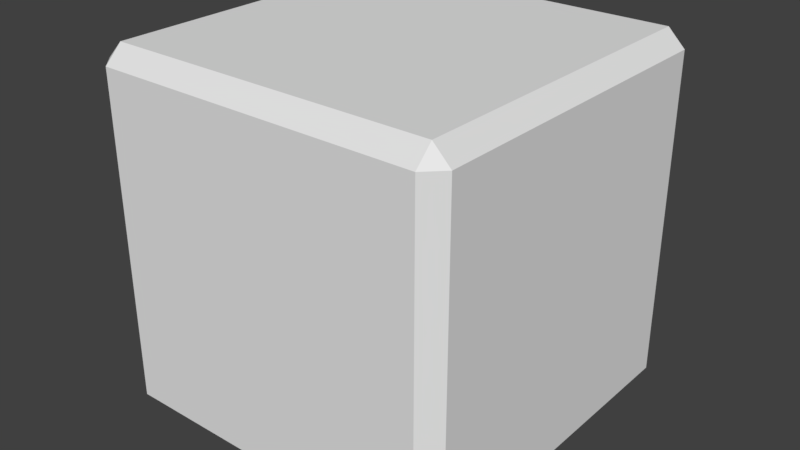 # Source: skull.blend  (saved by Blender 2.77.1; exported with 4.5.12 LTS)
import bpy
from mathutils import Matrix  # noqa: F401  (used for matrix-valued properties, if any)

bpy.ops.wm.read_factory_settings(use_empty=True)
scene = bpy.context.scene
scene.name = 'Scene'

# ---- collections
col_collection_1 = bpy.data.collections.new('Collection 1'); scene.collection.children.link(col_collection_1)

# ---- materials (node trees are filled in below, after node groups)
mat_material = bpy.data.materials.new('Material')
mat_material.alpha_threshold = 0.0
mat_material.use_transparent_shadow = False
mat_material.roughness = 0.5
mat_material.line_color = (0.0, 0.0, 0.0, 1.0)

# ---- material node trees

# ---- world
world_world = bpy.data.worlds.new('World'); scene.world = world_world
world_world.color = (0.05088, 0.05088, 0.05088)
world_world.use_sun_shadow = False
world_world.sun_shadow_jitter_overblur = 0.0
world_world.cycles.sampling_method = 'MANUAL'

# ---- meshes
me_cube = bpy.data.meshes.new('Cube')
me_cube.from_pydata([(-0.1087, -0.1087, 0.1201), (-0.1201, -0.1087, 0.1087), (-0.1087, -0.1201, 0.1087), (-0.1087, 0.1087, 0.1201), (-0.1087, 0.1201, 0.1087), (-0.1201, 0.1087, 0.1087), (-0.1087, 0.1201, -0.1087), (-0.1087, 0.1087, -0.1201), (-0.1201, 0.1087, -0.1087), (-0.1087, -0.1201, -0.1087), (-0.1201, -0.1087, -0.1087), (-0.1087, -0.1087, -0.1201), (0.1087, -0.1201, 0.1087), (0.1201, -0.1087, 0.1087), (0.1087, -0.1087, 0.1201), (0.1087, 0.1201, 0.1087), (0.1087, 0.1087, 0.1201), (0.1201, 0.1087, 0.1087), (0.1087, 0.1087, -0.1201), (0.1087, 0.1201, -0.1087), (0.1201, 0.1087, -0.1087), (0.1087, -0.1087, -0.1201), (0.1201, -0.1087, -0.1087), (0.1087, -0.1201, -0.1087)], [], [(12, 2, 9, 23), (4, 15, 19, 6), (7, 18, 21, 11), (13, 22, 20, 17), (0, 14, 16, 3), (0, 1, 2), (3, 4, 5), (6, 7, 8), (9, 10, 11), (12, 13, 14), (15, 16, 17), (18, 19, 20), (21, 22, 23), (0, 3, 5, 1), (1, 10, 9, 2), (2, 12, 14, 0), (4, 6, 8, 5), (3, 16, 15, 4), (7, 11, 10, 8), (6, 19, 18, 7), (11, 21, 23, 9), (13, 17, 16, 14), (12, 23, 22, 13), (17, 20, 19, 15), (20, 22, 21, 18), (1, 5, 8, 10)])
_uv = me_cube.uv_layers.new(name='UVMap')
_uv.uv.foreach_set('vector', [0.5237, 0.04749, 0.9763, 0.04749, 0.9763, 0.9525, 0.5237, 0.9525, 0.5237, 0.04749, 0.9763, 0.04749, 0.9763, 0.9525, 0.5237, 0.9525, 0.5237, 0.04749, 0.9763, 0.04749, 0.9763, 0.9525, 0.5237, 0.9525, 0.5237, 0.04749, 0.9763, 0.04749, 0.9763, 0.9525, 0.5237, 0.9525, 0.02374, 0.04749, 0.4763, 0.04749, 0.4763, 0.9525, 0.02374, 0.9525, 0.02374, 0.04749, 0.0, 0.04749, 0.02374, 0.0, 0.02374, 0.9525, 0.02374, 1.0, 0.0, 0.9525, 0.5237, 0.9525, 0.5237, 1.0, 0.5, 0.9525, 0.9763, 0.9525, 1.0, 0.9525, 0.9763, 1.0, 0.5237, 0.04749, 0.5, 0.04749, 0.5237, 0.0, 0.9763, 0.04749, 0.9763, 0.0, 1.0, 0.04749, 0.9763, 0.04749, 0.9763, 0.0, 1.0, 0.04749, 0.9763, 0.9525, 1.0, 0.9525, 0.9763, 1.0, 0.02374, 0.04749, 0.02374, 0.9525, 0.0, 0.9525, 0.0, 0.04749, 0.5237, 0.04749, 0.5237, 0.9525, 0.5, 0.9525, 0.5, 0.04749, 0.9763, 0.04749, 0.5237, 0.04749, 0.5237, 0.0, 0.9763, 0.0, 0.5237, 0.04749, 0.5237, 0.9525, 0.5, 0.9525, 0.5, 0.04749, 0.02374, 0.9525, 0.4763, 0.9525, 0.4763, 1.0, 0.02374, 1.0, 0.5237, 0.04749, 0.5237, 0.9525, 0.5, 0.9525, 0.5, 0.04749, 0.5237, 0.9525, 0.9763, 0.9525, 0.9763, 1.0, 0.5237, 1.0, 0.5237, 0.9525, 0.9763, 0.9525, 0.9763, 1.0, 0.5237, 1.0, 0.5237, 0.04749, 0.5237, 0.9525, 0.4763, 0.9525, 0.4763, 0.04749, 0.5237, 0.04749, 0.5237, 0.9525, 0.5, 0.9525, 0.5, 0.04749, 0.5237, 0.9525, 0.9763, 0.9525, 0.9763, 1.0, 0.5237, 1.0, 0.9763, 0.9525, 0.9763, 0.04749, 1.0, 0.04749, 1.0, 0.9525, 0.5237, 0.04749, 0.9763, 0.04749, 0.9763, 0.9525, 0.5237, 0.9525])
me_cube.materials.append(mat_material)
me_cube.use_remesh_preserve_volume = False
me_cube.use_remesh_preserve_attributes = False
me_cube.use_mirror_vertex_groups = False
me_cube.update()

# ---- objects
ob_cube = bpy.data.objects.new('Cube', me_cube)

# ---- transforms, parenting, visibility, modifiers, constraints
ob_cube.location = (0.0, 0.0, 0.0)
ob_cube.lock_rotations_4d = False
ob_cube.empty_display_type = 'ARROWS'
ob_cube.lineart.crease_threshold = 0.0

# ---- collection membership
col_collection_1.objects.link(ob_cube)

# ---- scene / render settings (as saved in the file)
scene.frame_start = 1; scene.frame_end = 250; scene.frame_set(1)
scene.render.engine = 'BLENDER_EEVEE_NEXT'
scene.render.resolution_percentage = 50
scene.render.dither_intensity = 0.0
scene.cycles.use_denoising = False
scene.cycles.samples = 128
scene.cycles.sampling_pattern = 'TABULATED_SOBOL'
scene.cycles.light_sampling_threshold = 0.0
scene.cycles.use_adaptive_sampling = False
scene.cycles.use_light_tree = False
scene.cycles.blur_glossy = 0.0
scene.cycles.sample_clamp_indirect = 0.0
scene.view_settings.view_transform = 'Standard'
bpy.context.view_layer.update()

# ---- added for rendering (the .blend has no active camera and no usable light): camera, sun
cam_auto = bpy.data.cameras.new('AutoCamera')
cam_auto.lens = 50.0
cam_auto.sensor_width = 36.0
cam_auto.clip_end = 1000.0
ob_auto_camera = bpy.data.objects.new('AutoCamera', cam_auto)
scene.collection.objects.link(ob_auto_camera)
ob_auto_camera.location = (0.38482, -0.461785, 0.307856)
ob_auto_camera.rotation_euler = (1.09748, -7.21219e-08, 0.694738)
scene.camera = ob_auto_camera
light_auto_sun = bpy.data.lights.new('AutoSun', 'SUN')
light_auto_sun.energy = 3.0
light_auto_sun.angle = 0.0523599
ob_auto_sun = bpy.data.objects.new('AutoSun', light_auto_sun)
scene.collection.objects.link(ob_auto_sun)
ob_auto_sun.rotation_euler = (0.872665, 0.174533, 0.523599)
bpy.context.view_layer.update()
